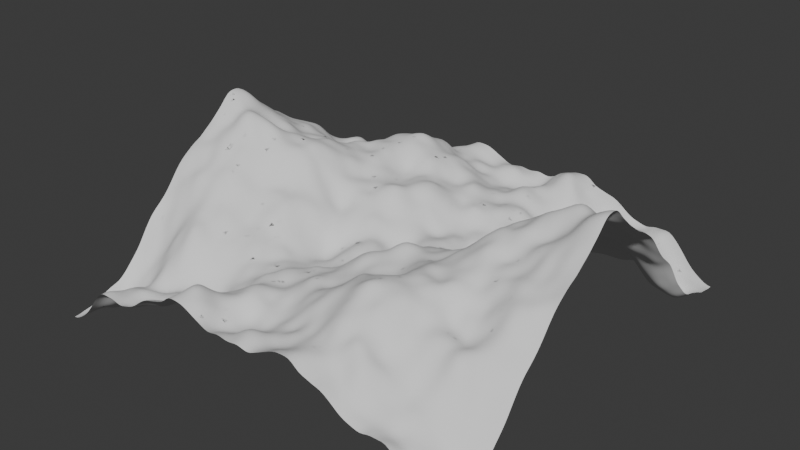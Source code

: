 # Source: terrain_01.blend  (saved by Blender 4.2.66; exported with 4.5.12 LTS)
import bpy
from mathutils import Matrix  # noqa: F401  (used for matrix-valued properties, if any)

bpy.ops.wm.read_factory_settings(use_empty=True)
scene = bpy.context.scene
scene.name = 'Scene'

# ---- collections
col_collection = bpy.data.collections.new('Collection'); scene.collection.children.link(col_collection)

# ---- world
world_world = bpy.data.worlds.new('World'); scene.world = world_world
world_world.use_nodes = True; world_world.node_tree.nodes.clear()
_N = world_world.node_tree.nodes; _L = world_world.node_tree.links
n0 = _N.new('ShaderNodeOutputWorld'); n0.name = 'World Output'; n0.location = (300, 300)
n1 = _N.new('ShaderNodeBackground'); n1.name = 'Background'; n1.location = (10, 300)
n1.inputs[0].default_value = (0.05088, 0.05088, 0.05088, 1.0)
_L.new(n1.outputs[0], n0.inputs[0])
n0.is_active_output = True
world_world.color = (0.05088, 0.05088, 0.05088)
world_world.sun_shadow_jitter_overblur = 0.0

# ---- meshes
me_plane = bpy.data.meshes.new('Plane')
me_plane.from_pydata([(-1.0, -1.0, 0.0), (1.0, -1.0, 0.0), (-1.0, 1.0, 0.0), (1.0, 1.0, 0.0)], [], [(0, 1, 3, 2)])
_uv = me_plane.uv_layers.new(name='UVMap')
_uv.uv.foreach_set('vector', [0.0, 0.0, 1.0, 0.0, 1.0, 1.0, 0.0, 1.0])
me_plane.update()
me_plane_001 = bpy.data.meshes.new('Plane.001')
me_plane_001.from_pydata([(-1.0, -1.0, 0.0), (1.0, -1.0, 0.0), (-1.0, 1.0, 0.0), (1.0, 1.0, 0.0)], [], [(0, 1, 3, 2)])
_uv = me_plane_001.uv_layers.new(name='UVMap')
_uv.uv.foreach_set('vector', [0.0, 0.0, 1.0, 0.0, 1.0, 1.0, 0.0, 1.0])
me_plane_001.update()

# ---- objects
ob_plane = bpy.data.objects.new('Plane', me_plane)
ob_plane_colonly = bpy.data.objects.new('Plane-colonly', me_plane_001)

# ---- transforms, parenting, visibility, modifiers, constraints
ob_plane.location = (0.0, 0.0, 0.0)
ob_plane.scale = (13.32, 13.32, 13.32)
_m = ob_plane.modifiers.new('Ocean', 'OCEAN')
_m.size = 1.4
_m.resolution = 11
_m.viewport_resolution = 16
_m.spatial_size = 41
_m.wind_velocity = 12.5
_m.wave_scale_min = 0.41
_m.wave_scale = 8.7
_m.depth = 249.1
_m.choppiness = 0.0
_m.time = 15.35
_m.random_seed = 107
_m.filepath = '//../../../../../../AppData/Local/Temp/blender_a17500/cache_ocean'
ob_plane_colonly.parent = ob_plane
ob_plane_colonly.matrix_parent_inverse = Matrix(((0.07509, -0.0, 0.0, -0.0), (-0.0, 0.07509, -0.0, 0.0), (0.0, -0.0, 0.07509, -0.0), (-0.0, 0.0, -0.0, 1.0)))
ob_plane_colonly.location = (0.0, 0.0, 0.0)
ob_plane_colonly.scale = (13.32, 13.32, 13.32)
_m = ob_plane_colonly.modifiers.new('Ocean', 'OCEAN')
_m.size = 1.4
_m.resolution = 11
_m.viewport_resolution = 16
_m.spatial_size = 41
_m.wind_velocity = 12.5
_m.wave_scale_min = 0.41
_m.wave_scale = 8.7
_m.depth = 249.1
_m.choppiness = 0.0
_m.time = 15.35
_m.random_seed = 107
_m.filepath = '//../../../../../../AppData/Local/Temp/blender_a17500/cache_ocean'

# ---- collection membership
col_collection.objects.link(ob_plane)
col_collection.objects.link(ob_plane_colonly)

# ---- scene / render settings (as saved in the file)
scene.frame_start = 1; scene.frame_end = 250; scene.frame_set(1)
scene.render.engine = 'BLENDER_EEVEE_NEXT'
bpy.context.view_layer.update()

# ---- added for rendering (the .blend has no active camera and no usable light): camera, sun
cam_auto = bpy.data.cameras.new('AutoCamera')
cam_auto.lens = 50.0
cam_auto.sensor_width = 36.0
cam_auto.clip_end = 18177.5
ob_auto_camera = bpy.data.objects.new('AutoCamera', cam_auto)
scene.collection.objects.link(ob_auto_camera)
ob_auto_camera.location = (1035.76, -1242.91, 837.987)
ob_auto_camera.rotation_euler = (1.09748, -7.21219e-08, 0.694738)
scene.camera = ob_auto_camera
light_auto_sun = bpy.data.lights.new('AutoSun', 'SUN')
light_auto_sun.energy = 3.0
light_auto_sun.angle = 0.0523599
ob_auto_sun = bpy.data.objects.new('AutoSun', light_auto_sun)
scene.collection.objects.link(ob_auto_sun)
ob_auto_sun.rotation_euler = (0.872665, 0.174533, 0.523599)
bpy.context.view_layer.update()
